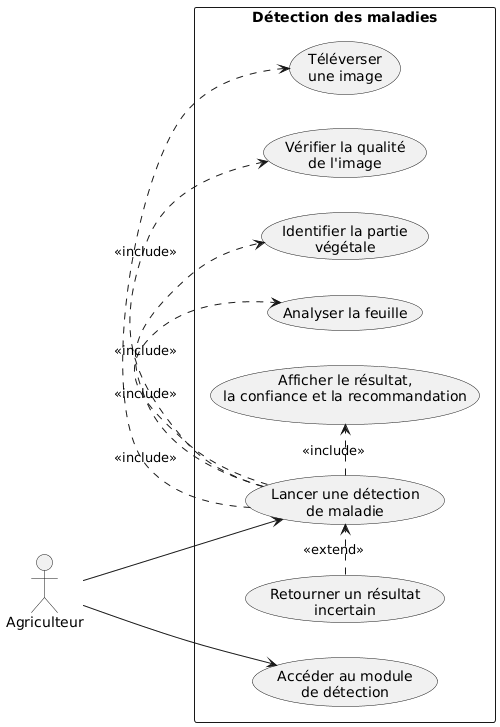

The diagram above was rendered by PlantUML. Its source (embedded in the PNG):
@startuml
left to right direction
skinparam packageStyle rectangle
skinparam shadowing false
skinparam defaultFontName Arial

actor "Agriculteur" as Farmer

rectangle "Détection des maladies" {
  usecase "Accéder au module\nde détection" as UC_ACCESS
  usecase "Lancer une détection\nde maladie" as UC_SCAN
  usecase "Téléverser\nune image" as UC_UPLOAD
  usecase "Vérifier la qualité\nde l'image" as UC_QUALITY
  usecase "Identifier la partie\nvégétale" as UC_ROUTE
  usecase "Analyser la feuille" as UC_CLASSIFY
  usecase "Afficher le résultat,\nla confiance et la recommandation" as UC_RESULT
  usecase "Retourner un résultat\nincertain" as UC_UNCERTAIN
}

Farmer --> UC_ACCESS
Farmer --> UC_SCAN

UC_SCAN .> UC_UPLOAD : <<include>>
UC_SCAN .> UC_QUALITY : <<include>>
UC_SCAN .> UC_ROUTE : <<include>>
UC_SCAN .> UC_CLASSIFY : <<include>>
UC_SCAN .> UC_RESULT : <<include>>
UC_UNCERTAIN .> UC_SCAN : <<extend>>
@enduml